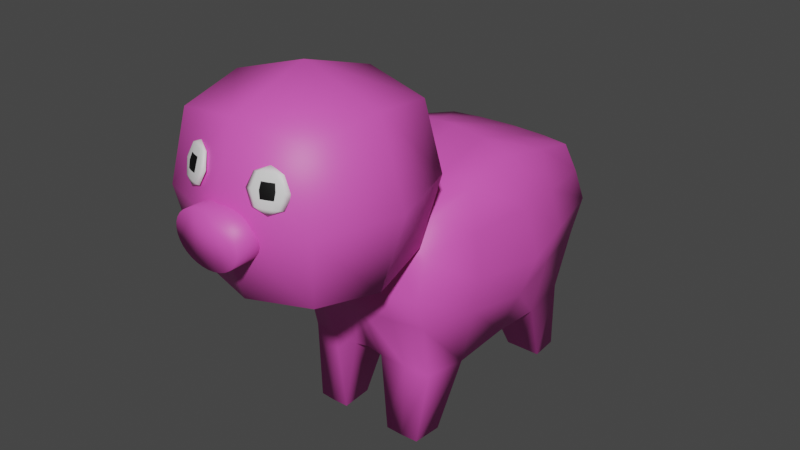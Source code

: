 # Source: Pig.blend  (saved by Blender 2.80.75; exported with 4.5.12 LTS)
import bpy
from mathutils import Matrix  # noqa: F401  (used for matrix-valued properties, if any)

bpy.ops.wm.read_factory_settings(use_empty=True)
scene = bpy.context.scene
scene.name = 'Scene'

# ---- collections
col_collection = bpy.data.collections.new('Collection'); scene.collection.children.link(col_collection)

# ---- materials (node trees are filled in below, after node groups)
mat_material_001 = bpy.data.materials.new('Material.001')
mat_material_001.use_transparent_shadow = False
mat_material_002 = bpy.data.materials.new('Material.002')
mat_material_002.use_transparent_shadow = False
mat_material_003 = bpy.data.materials.new('Material.003')
mat_material_003.use_transparent_shadow = False

# ---- material node trees
mat_material_001.use_nodes = True; mat_material_001.node_tree.nodes.clear()
_N = mat_material_001.node_tree.nodes; _L = mat_material_001.node_tree.links
n0 = _N.new('ShaderNodeOutputMaterial'); n0.name = 'Material Output'; n0.location = (300, 300)
n1 = _N.new('ShaderNodeBsdfPrincipled'); n1.name = 'Principled BSDF'; n1.location = (10, 300)
n1.distribution = 'GGX'
n1.subsurface_method = 'BURLEY'
n1.inputs[0].default_value = (0.8, 0.09584, 0.5209, 1.0)
n1.inputs[3].default_value = 1.45
n1.inputs[27].default_value = (0.0, 0.0, 0.0, 1.0)
n1.inputs[28].default_value = 1.0
_L.new(n1.outputs[0], n0.inputs[0])
n0.is_active_output = True
mat_material_002.use_nodes = True; mat_material_002.node_tree.nodes.clear()
_N = mat_material_002.node_tree.nodes; _L = mat_material_002.node_tree.links
n0 = _N.new('ShaderNodeOutputMaterial'); n0.name = 'Material Output'; n0.location = (300, 300)
n1 = _N.new('ShaderNodeBsdfPrincipled'); n1.name = 'Principled BSDF'; n1.location = (10, 300)
n1.distribution = 'GGX'
n1.subsurface_method = 'BURLEY'
n1.inputs[3].default_value = 1.45
n1.inputs[27].default_value = (0.0, 0.0, 0.0, 1.0)
n1.inputs[28].default_value = 1.0
_L.new(n1.outputs[0], n0.inputs[0])
n0.is_active_output = True
mat_material_003.use_nodes = True; mat_material_003.node_tree.nodes.clear()
_N = mat_material_003.node_tree.nodes; _L = mat_material_003.node_tree.links
n0 = _N.new('ShaderNodeOutputMaterial'); n0.name = 'Material Output'; n0.location = (300, 300)
n1 = _N.new('ShaderNodeBsdfPrincipled'); n1.name = 'Principled BSDF'; n1.location = (10, 300)
n1.distribution = 'GGX'
n1.subsurface_method = 'BURLEY'
n1.inputs[0].default_value = (0.0, 0.0, 0.0, 1.0)
n1.inputs[3].default_value = 1.45
n1.inputs[27].default_value = (0.0, 0.0, 0.0, 1.0)
n1.inputs[28].default_value = 1.0
_L.new(n1.outputs[0], n0.inputs[0])
n0.is_active_output = True

# ---- world
world_world = bpy.data.worlds.new('World'); scene.world = world_world
world_world.use_nodes = True; world_world.node_tree.nodes.clear()
_N = world_world.node_tree.nodes; _L = world_world.node_tree.links
n0 = _N.new('ShaderNodeOutputWorld'); n0.name = 'World Output'; n0.location = (300, 300)
n1 = _N.new('ShaderNodeBackground'); n1.name = 'Background'; n1.location = (10, 300)
n1.inputs[0].default_value = (0.05088, 0.05088, 0.05088, 1.0)
_L.new(n1.outputs[0], n0.inputs[0])
n0.is_active_output = True
world_world.color = (0.05088, 0.05088, 0.05088)
world_world.use_sun_shadow = False
world_world.sun_shadow_jitter_overblur = 0.0

# ---- meshes
me_cube_001 = bpy.data.meshes.new('Cube.001')
me_cube_001.from_pydata([(0.8612, -0.8612, -0.8612), (0.8612, -0.8612, 0.8612), (0.8612, 0.8019, -0.8612), (0.8612, 0.8612, 0.8612), (1.001, -0.006427, -1.001), (1.001, 0.0, 1.001), (0.0, 0.7837, -1.001), (0.0, 1.001, 1.001), (0.0, -1.001, -1.001), (0.0, -1.001, 1.001), (0.0, 0.0, 1.317), (0.0, -0.1366, -1.317), (1.001, 1.001, 0.0), (1.001, -1.001, 0.0), (1.317, 0.0, 0.0), (0.0, -1.317, 0.0), (0.0, 1.324, 0.04196), (0.485, -0.9719, 0.5561), (0.4973, -1.005, 0.3846), (0.5193, -1.064, 0.2213), (0.6039, -0.9378, 0.5589), (0.6654, -0.9565, 0.3887), (0.6382, -1.029, 0.2242), (0.66, -0.942, 0.5659), (0.7448, -0.9625, 0.3985), (0.6943, -1.034, 0.2311), (0.6205, -0.9821, 0.5728), (0.6889, -1.019, 0.4083), (0.6548, -1.074, 0.2381), (0.5382, -1.114, 0.1618), (0.5084, -1.035, 0.5756), (0.5305, -1.093, 0.4123), (0.5428, -1.126, 0.2409), (0.4896, -0.9842, 0.6352), (0.3895, -1.069, 0.5728), (0.3623, -1.142, 0.4083), (0.4239, -1.16, 0.2381), (0.3334, -1.064, 0.5659), (0.283, -1.136, 0.3985), (0.3678, -1.156, 0.2311), (0.3729, -1.024, 0.5589), (0.3389, -1.079, 0.3887), (0.4073, -1.116, 0.2242), (0.0, -1.097, 0.1842), (0.0, -1.437, 0.1848), (0.08547, -1.097, 0.1778), (0.08547, -1.437, 0.1784), (0.1677, -1.097, 0.159), (0.1677, -1.437, 0.1596), (0.2434, -1.097, 0.1285), (0.2434, -1.437, 0.1291), (0.3098, -1.097, 0.0875), (0.3098, -1.437, 0.0881), (0.3643, -1.097, 0.03749), (0.3643, -1.437, 0.03809), (0.4048, -1.097, -0.01957), (0.4048, -1.437, -0.01897), (0.4297, -1.097, -0.08148), (0.4297, -1.437, -0.08088), (0.4381, -1.097, -0.1459), (0.4381, -1.437, -0.1453), (0.4297, -1.098, -0.2102), (0.4297, -1.437, -0.2097), (0.4048, -1.098, -0.2722), (0.4048, -1.437, -0.2716), (0.3643, -1.098, -0.3292), (0.3643, -1.438, -0.3286), (0.3098, -1.098, -0.3792), (0.3098, -1.438, -0.3786), (0.2434, -1.098, -0.4203), (0.2434, -1.438, -0.4197), (0.1677, -1.098, -0.4508), (0.1677, -1.438, -0.4502), (0.08547, -1.098, -0.4695), (0.08547, -1.438, -0.469), (0.0, -1.098, -0.4759), (0.0, -1.438, -0.4753), (0.8909, 0.9525, -2.612), (0.8806, 1.015, -0.5672), (0.8783, 3.687, -2.617), (0.8806, 3.694, -0.5672), (0.0, 3.799, -2.538), (0.0, 3.813, -0.5778), (0.0, 0.9132, -2.559), (0.0, 0.9501, -0.577), (0.9557, 2.308, -2.621), (0.9583, 2.361, -0.259), (0.0, 2.391, -0.09372), (0.0, 2.312, -2.587), (0.9546, 4.104, -1.448), (0.9546, 0.6518, -1.448), (0.0, 0.4648, -1.448), (0.0, 4.435, -1.448), (1.399, 2.35, -1.448), (0.5061, 3.766, -0.5692), (0.9188, 3.931, -1.889), (0.9212, 3.066, -2.713), (0.9223, 1.676, -0.4093), (0.9178, 0.8122, -1.894), (0.5611, 0.9175, -2.609), (0.5293, 3.754, -2.612), (0.5061, 0.9735, -0.5692), (0.0, 1.698, -0.3162), (0.0, 1.563, -2.63), (0.0, 0.6708, -1.888), (0.0, 4.184, -1.884), (0.9336, 1.539, -2.687), (0.9223, 3.034, -0.4093), (0.0, 3.05, -0.3172), (0.0, 3.061, -2.627), (0.5153, 2.378, -0.1468), (0.5501, 2.307, -2.626), (1.195, 2.35, -2.032), (0.9188, 3.931, -1.006), (0.9188, 0.8118, -1.006), (0.0, 0.6694, -1.011), (0.0, 4.184, -1.011), (1.194, 2.351, -0.8542), (1.178, 3.204, -1.448), (0.5437, 0.5365, -1.448), (1.178, 1.497, -1.448), (0.5437, 4.301, -1.448), (0.5245, 4.087, -1.888), (1.057, 1.575, -1.965), (0.5248, 0.7209, -1.893), (1.057, 3.125, -1.964), (1.057, 3.125, -0.931), (0.544, 3.067, -2.711), (0.5085, 3.045, -0.3445), (0.5245, 0.7201, -1.007), (0.5085, 1.685, -0.3445), (0.5778, 1.539, -2.683), (1.057, 1.575, -0.9309), (0.5245, 4.087, -1.007), (0.0, 0.7717, -0.5151), (0.4996, 0.7935, -0.5064), (0.0, 0.4965, -0.9487), (0.5181, 0.5445, -0.9441), (0.1476, 3.79, -2.582), (0.09914, 0.9547, -0.5755), (0.1344, 2.309, -2.599), (0.1065, 0.4788, -1.448), (0.09914, 3.804, -0.5761), (0.2, 0.9067, -2.592), (0.101, 2.388, -0.1041), (0.1065, 4.409, -1.448), (0.1028, 4.165, -1.885), (0.1041, 0.6808, -1.889), (0.1502, 3.064, -2.673), (0.09962, 3.049, -0.3225), (0.1028, 0.6793, -1.01), (0.09962, 1.696, -0.3217), (0.2053, 1.549, -2.661), (0.1028, 4.165, -1.01), (0.09787, 0.776, -0.5134), (0.1015, 0.5059, -0.9478), (0.8678, 3.369, -3.561), (0.8412, 3.754, -3.561), (0.6242, 3.796, -3.561), (0.6333, 3.369, -3.561), (0.3884, 3.818, -3.561), (0.3902, 3.368, -3.561), (0.5667, 0.856, -3.576), (0.7771, 0.876, -3.584), (0.339, 0.8482, -3.564), (0.8096, 1.251, -3.579), (0.5831, 1.254, -3.568), (0.3492, 1.258, -3.552), (0.4633, -1.09, 0.2228), (0.4181, -1.042, 0.3867), (0.4289, -0.9981, 0.5575), (0.5788, -1.047, 0.2228), (0.5813, -0.9806, 0.3867), (0.5444, -0.9548, 0.5575), (0.4911, -0.9883, 0.4704), (0.6346, -0.9472, 0.4738), (0.7024, -0.9523, 0.4822), (0.6547, -1.001, 0.4905), (0.5195, -1.064, 0.494), (0.3759, -1.105, 0.4905), (0.3082, -1.1, 0.4822), (0.3559, -1.052, 0.4738), (0.4235, -1.02, 0.4721), (0.5629, -0.9677, 0.4721), (0.5083, -1.034, 0.303), (0.6518, -0.993, 0.3065), (0.7196, -0.9981, 0.3148), (0.6719, -1.047, 0.3232), (0.5367, -1.11, 0.3266), (0.3931, -1.151, 0.3232), (0.3254, -1.146, 0.3148), (0.3731, -1.097, 0.3065), (0.4407, -1.066, 0.3047), (0.5801, -1.014, 0.3047), (0.4834, -1.143, 0.2395), (0.4464, -1.117, 0.4103), (0.449, -1.052, 0.5742), (0.4477, -1.085, 0.4923), (0.4649, -1.13, 0.3249), (0.5988, -1.1, 0.2395), (0.6097, -1.056, 0.4103), (0.5645, -1.008, 0.5742), (0.5871, -1.032, 0.4923), (0.6043, -1.078, 0.3249)], [], [(16, 7, 3, 12), (14, 5, 1, 13), (11, 4, 0, 8), (6, 2, 4, 11), (12, 3, 5, 14), (3, 7, 10, 5), (5, 10, 9, 1), (13, 1, 9, 15), (0, 13, 15, 8), (2, 12, 14, 4), (4, 14, 13, 0), (6, 16, 12, 2), (193, 172, 21, 185), (17, 33, 20, 173), (29, 19, 171, 22), (183, 173, 20, 175), (185, 21, 24, 186), (20, 33, 23), (29, 22, 25), (175, 20, 23, 176), (186, 24, 27, 187), (23, 33, 26), (29, 25, 28), (176, 23, 26, 177), (203, 200, 31, 188), (26, 33, 30, 201), (29, 28, 199, 32), (202, 201, 30, 178), (198, 195, 35, 189), (30, 33, 34, 196), (29, 32, 194, 36), (197, 196, 34, 179), (189, 35, 38, 190), (34, 33, 37), (29, 36, 39), (179, 34, 37, 180), (180, 37, 40, 181), (190, 38, 41, 191), (37, 33, 40), (29, 39, 42), (29, 42, 168, 19), (182, 170, 17, 174), (192, 169, 18, 184), (40, 33, 17, 170), (43, 44, 46, 45), (45, 46, 48, 47), (47, 48, 50, 49), (49, 50, 52, 51), (51, 52, 54, 53), (53, 54, 56, 55), (55, 56, 58, 57), (57, 58, 60, 59), (59, 60, 62, 61), (61, 62, 64, 63), (63, 64, 66, 65), (65, 66, 68, 67), (67, 68, 70, 69), (69, 70, 72, 71), (71, 72, 74, 73), (73, 74, 76, 75), (46, 44, 76, 74, 72, 70, 68, 66, 64, 62, 60, 58, 56, 54, 52, 50, 48), (133, 94, 80, 113), (132, 97, 78, 114), (152, 131, 166, 167), (151, 102, 84, 139), (129, 101, 135, 137), (149, 108, 87, 144), (127, 96, 85, 111), (126, 107, 86, 117), (125, 118, 93, 112), (147, 141, 91, 104), (123, 120, 90, 98), (122, 121, 89, 95), (100, 122, 95, 79), (138, 146, 122, 100), (146, 145, 121, 122), (106, 123, 98, 77), (85, 112, 123, 106), (112, 93, 120, 123), (143, 147, 104, 83), (77, 98, 124, 99), (98, 90, 119, 124), (96, 125, 112, 85), (79, 95, 125, 96), (95, 89, 118, 125), (118, 126, 117, 93), (89, 113, 126, 118), (113, 80, 107, 126), (148, 127, 111, 140), (127, 148, 161, 159), (79, 96, 156, 157), (107, 128, 110, 86), (80, 94, 128, 107), (142, 82, 108, 149), (141, 150, 115, 91), (90, 114, 129, 119), (114, 78, 101, 129), (97, 130, 101, 78), (86, 110, 130, 97), (144, 87, 102, 151), (131, 106, 165, 166), (140, 111, 131, 152), (111, 85, 106, 131), (120, 132, 114, 90), (93, 117, 132, 120), (117, 86, 97, 132), (121, 133, 113, 89), (145, 153, 133, 121), (153, 142, 94, 133), (155, 154, 134, 136), (139, 84, 134, 154), (150, 129, 137, 155), (115, 150, 155, 136), (101, 139, 154, 135), (137, 135, 154, 155), (116, 82, 142, 153), (92, 116, 153, 145), (88, 140, 152, 103), (103, 152, 143, 83), (110, 144, 151, 130), (119, 129, 150, 141), (94, 142, 149, 128), (81, 138, 148, 109), (109, 148, 140, 88), (99, 124, 147, 143), (105, 92, 145, 146), (81, 105, 146, 138), (124, 119, 141, 147), (128, 149, 144, 110), (130, 151, 139, 101), (160, 158, 159, 161), (158, 157, 156, 159), (148, 138, 160, 161), (100, 79, 157, 158), (96, 127, 159, 156), (138, 100, 158, 160), (166, 165, 163, 162), (167, 166, 162, 164), (99, 143, 164, 162), (106, 77, 163, 165), (77, 99, 162, 163), (143, 152, 167, 164), (191, 41, 169, 192), (181, 40, 170, 182), (174, 17, 173, 183), (184, 18, 172, 193), (18, 174, 183, 172), (41, 181, 182, 169), (169, 182, 174, 18), (38, 180, 181, 41), (35, 179, 180, 38), (195, 197, 179, 35), (200, 202, 178, 31), (24, 176, 177, 27), (21, 175, 176, 24), (172, 183, 175, 21), (19, 184, 193, 171), (42, 191, 192, 168), (168, 192, 184, 19), (39, 190, 191, 42), (36, 189, 190, 39), (194, 198, 189, 36), (199, 203, 188, 32), (25, 186, 187, 28), (22, 185, 186, 25), (171, 193, 185, 22), (32, 188, 198, 194), (31, 178, 197, 195), (178, 30, 196, 197), (188, 31, 195, 198), (28, 187, 203, 199), (27, 177, 202, 200), (177, 26, 201, 202), (187, 27, 200, 203)])
me_cube_001.polygons.foreach_set('use_smooth', [True] * 174)
me_cube_001.polygons.foreach_set('material_index', [0, 0, 0, 0, 0, 0, 0, 0, 0, 0, 0, 0, 1, 1, 1, 1, 1, 1, 1, 1, 1, 1, 1, 1, 2, 1, 1, 1, 1, 1, 1, 1, 1, 1, 1, 1, 1, 1, 1, 1, 1, 1, 1, 1, 0, 0, 0, 0, 0, 0, 0, 0, 0, 0, 0, 0, 0, 0, 0, 0, 0, 0, 0, 0, 0, 0, 0, 0, 0, 0, 0, 0, 0, 0, 0, 0, 0, 0, 0, 0, 0, 0, 0, 0, 0, 0, 0, 0, 0, 0, 0, 0, 0, 0, 0, 0, 0, 0, 0, 0, 0, 0, 0, 0, 0, 0, 0, 0, 0, 0, 0, 0, 0, 0, 0, 0, 0, 0, 0, 0, 0, 0, 0, 0, 0, 0, 0, 0, 0, 0, 0, 0, 0, 0, 0, 0, 0, 0, 0, 0, 0, 0, 1, 1, 1, 1, 1, 1, 1, 1, 1, 1, 2, 1, 1, 1, 1, 1, 1, 1, 1, 1, 1, 1, 1, 1, 1, 2, 1, 2, 1, 1, 1, 1])
_uv = me_cube_001.uv_layers.new(name='UVMap')
_uv.uv.foreach_set('vector', [0.5, 0.375, 0.625, 0.375, 0.625, 0.5, 0.5, 0.5, 0.5, 0.625, 0.625, 0.625, 0.625, 0.75, 0.5, 0.75, 0.25, 0.625, 0.375, 0.625, 0.375, 0.75, 0.25, 0.75, 0.25, 0.5, 0.375, 0.5, 0.375, 0.625, 0.25, 0.625, 0.5, 0.5, 0.625, 0.5, 0.625, 0.625, 0.5, 0.625, 0.625, 0.5, 0.75, 0.5, 0.75, 0.625, 0.625, 0.625, 0.625, 0.625, 0.75, 0.625, 0.75, 0.75, 0.625, 0.75, 0.5, 0.75, 0.625, 0.75, 0.625, 0.875, 0.5, 0.875, 0.375, 0.75, 0.5, 0.75, 0.5, 0.875, 0.375, 0.875, 0.375, 0.5, 0.5, 0.5, 0.5, 0.625, 0.375, 0.625, 0.375, 0.625, 0.5, 0.625, 0.5, 0.75, 0.375, 0.75, 0.375, 0.375, 0.5, 0.375, 0.5, 0.5, 0.375, 0.5, 0.6875, 0.375, 0.6875, 0.5, 0.625, 0.5, 0.625, 0.375, 0.75, 0.75, 0.6875, 1.0, 0.625, 0.75, 0.6875, 0.75, 0.6875, 0.0, 0.75, 0.25, 0.6875, 0.25, 0.625, 0.25, 0.6875, 0.625, 0.6875, 0.75, 0.625, 0.75, 0.625, 0.625, 0.625, 0.375, 0.625, 0.5, 0.5, 0.5, 0.5, 0.375, 0.625, 0.75, 0.5625, 1.0, 0.5, 0.75, 0.5625, 0.0, 0.625, 0.25, 0.5, 0.25, 0.625, 0.625, 0.625, 0.75, 0.5, 0.75, 0.5, 0.625, 0.5, 0.375, 0.5, 0.5, 0.375, 0.5, 0.375, 0.375, 0.5, 0.75, 0.4375, 1.0, 0.375, 0.75, 0.4375, 0.0, 0.5, 0.25, 0.375, 0.25, 0.5, 0.625, 0.5, 0.75, 0.375, 0.75, 0.375, 0.625, 0.3125, 0.375, 0.3125, 0.5, 0.25, 0.5, 0.25, 0.375, 0.375, 0.75, 0.3125, 1.0, 0.25, 0.75, 0.3125, 0.75, 0.3125, 0.0, 0.375, 0.25, 0.3125, 0.25, 0.25, 0.25, 0.3125, 0.625, 0.3125, 0.75, 0.25, 0.75, 0.25, 0.625, 0.1875, 0.375, 0.1875, 0.5, 0.125, 0.5, 0.125, 0.375, 0.25, 0.75, 0.1875, 1.0, 0.125, 0.75, 0.1875, 0.75, 0.1875, 0.0, 0.25, 0.25, 0.1875, 0.25, 0.125, 0.25, 0.1875, 0.625, 0.1875, 0.75, 0.125, 0.75, 0.125, 0.625, 0.125, 0.375, 0.125, 0.5, 0.0, 0.5, 0.0, 0.375, 0.125, 0.75, 0.0625, 1.0, 0.0, 0.75, 0.0625, 0.0, 0.125, 0.25, 0.0, 0.25, 0.125, 0.625, 0.125, 0.75, 0.0, 0.75, 0.0, 0.625, 1.0, 0.625, 1.0, 0.75, 0.875, 0.75, 0.875, 0.625, 1.0, 0.375, 1.0, 0.5, 0.875, 0.5, 0.875, 0.375, 1.0, 0.75, 0.9375, 1.0, 0.875, 0.75, 0.9375, 0.0, 1.0, 0.25, 0.875, 0.25, 0.8125, 0.0, 0.875, 0.25, 0.8125, 0.25, 0.75, 0.25, 0.8125, 0.625, 0.8125, 0.75, 0.75, 0.75, 0.75, 0.625, 0.8125, 0.375, 0.8125, 0.5, 0.75, 0.5, 0.75, 0.375, 0.875, 0.75, 0.8125, 1.0, 0.75, 0.75, 0.8125, 0.75, 1.0, 0.5, 1.0, 1.0, 0.9688, 1.0, 0.9688, 0.5, 0.9688, 0.5, 0.9688, 1.0, 0.9375, 1.0, 0.9375, 0.5, 0.9375, 0.5, 0.9375, 1.0, 0.9062, 1.0, 0.9062, 0.5, 0.9062, 0.5, 0.9062, 1.0, 0.875, 1.0, 0.875, 0.5, 0.875, 0.5, 0.875, 1.0, 0.8438, 1.0, 0.8438, 0.5, 0.8438, 0.5, 0.8438, 1.0, 0.8125, 1.0, 0.8125, 0.5, 0.8125, 0.5, 0.8125, 1.0, 0.7812, 1.0, 0.7812, 0.5, 0.7812, 0.5, 0.7812, 1.0, 0.75, 1.0, 0.75, 0.5, 0.75, 0.5, 0.75, 1.0, 0.7188, 1.0, 0.7188, 0.5, 0.7188, 0.5, 0.7188, 1.0, 0.6875, 1.0, 0.6875, 0.5, 0.6875, 0.5, 0.6875, 1.0, 0.6562, 1.0, 0.6562, 0.5, 0.6562, 0.5, 0.6562, 1.0, 0.625, 1.0, 0.625, 0.5, 0.625, 0.5, 0.625, 1.0, 0.5938, 1.0, 0.5938, 0.5, 0.5938, 0.5, 0.5938, 1.0, 0.5625, 1.0, 0.5625, 0.5, 0.5625, 0.5, 0.5625, 1.0, 0.5312, 1.0, 0.5312, 0.5, 0.5312, 0.5, 0.5312, 1.0, 0.5, 1.0, 0.5, 0.5, 0.9688, 1.0, 1.0, 1.0, 0.5, 1.0, 0.5312, 1.0, 0.5625, 1.0, 0.5938, 1.0, 0.625, 1.0, 0.6562, 1.0, 0.6875, 1.0, 0.7188, 1.0, 0.75, 1.0, 0.7812, 1.0, 0.8125, 1.0, 0.8438, 1.0, 0.875, 1.0, 0.9062, 1.0, 0.9375, 1.0, 0.5625, 0.4375, 0.625, 0.4375, 0.625, 0.5, 0.5625, 0.5, 0.5625, 0.6875, 0.625, 0.6875, 0.625, 0.75, 0.5625, 0.75, 0.2622, 0.6875, 0.3125, 0.6875, 0.3125, 0.6875, 0.2622, 0.6875, 0.7378, 0.6875, 0.75, 0.6875, 0.75, 0.75, 0.7378, 0.75, 0.5625, 0.8125, 0.625, 0.8125, 0.625, 0.8125, 0.5625, 0.8125, 0.7378, 0.5625, 0.75, 0.5625, 0.75, 0.625, 0.7378, 0.625, 0.3125, 0.5625, 0.375, 0.5625, 0.375, 0.625, 0.3125, 0.625, 0.5625, 0.5625, 0.625, 0.5625, 0.625, 0.625, 0.5625, 0.625, 0.4375, 0.5625, 0.5, 0.5625, 0.5, 0.625, 0.4375, 0.625, 0.4375, 0.8628, 0.5, 0.8628, 0.5, 0.875, 0.4375, 0.875, 0.4375, 0.6875, 0.5, 0.6875, 0.5, 0.75, 0.4375, 0.75, 0.4375, 0.4375, 0.5, 0.4375, 0.5, 0.5, 0.4375, 0.5, 0.375, 0.4375, 0.4375, 0.4375, 0.4375, 0.5, 0.375, 0.5, 0.375, 0.3872, 0.4375, 0.3872, 0.4375, 0.4375, 0.375, 0.4375, 0.4375, 0.3872, 0.5, 0.3872, 0.5, 0.4375, 0.4375, 0.4375, 0.375, 0.6875, 0.4375, 0.6875, 0.4375, 0.75, 0.375, 0.75, 0.375, 0.625, 0.4375, 0.625, 0.4375, 0.6875, 0.375, 0.6875, 0.4375, 0.625, 0.5, 0.625, 0.5, 0.6875, 0.4375, 0.6875, 0.375, 0.8628, 0.4375, 0.8628, 0.4375, 0.875, 0.375, 0.875, 0.375, 0.75, 0.4375, 0.75, 0.4375, 0.8125, 0.375, 0.8125, 0.4375, 0.75, 0.5, 0.75, 0.5, 0.8125, 0.4375, 0.8125, 0.375, 0.5625, 0.4375, 0.5625, 0.4375, 0.625, 0.375, 0.625, 0.375, 0.5, 0.4375, 0.5, 0.4375, 0.5625, 0.375, 0.5625, 0.4375, 0.5, 0.5, 0.5, 0.5, 0.5625, 0.4375, 0.5625, 0.5, 0.5625, 0.5625, 0.5625, 0.5625, 0.625, 0.5, 0.625, 0.5, 0.5, 0.5625, 0.5, 0.5625, 0.5625, 0.5, 0.5625, 0.5625, 0.5, 0.625, 0.5, 0.625, 0.5625, 0.5625, 0.5625, 0.2622, 0.5625, 0.3125, 0.5625, 0.3125, 0.625, 0.2622, 0.625, 0.3125, 0.5625, 0.2622, 0.5625, 0.2622, 0.5625, 0.3125, 0.5625, 0.375, 0.5, 0.375, 0.5625, 0.375, 0.5625, 0.375, 0.5, 0.625, 0.5625, 0.6875, 0.5625, 0.6875, 0.625, 0.625, 0.625, 0.625, 0.5, 0.6875, 0.5, 0.6875, 0.5625, 0.625, 0.5625, 0.7378, 0.5, 0.75, 0.5, 0.75, 0.5625, 0.7378, 0.5625, 0.5, 0.8628, 0.5625, 0.8628, 0.5625, 0.875, 0.5, 0.875, 0.5, 0.75, 0.5625, 0.75, 0.5625, 0.8125, 0.5, 0.8125, 0.5625, 0.75, 0.625, 0.75, 0.625, 0.8125, 0.5625, 0.8125, 0.625, 0.6875, 0.6875, 0.6875, 0.6875, 0.75, 0.625, 0.75, 0.625, 0.625, 0.6875, 0.625, 0.6875, 0.6875, 0.625, 0.6875, 0.7378, 0.625, 0.75, 0.625, 0.75, 0.6875, 0.7378, 0.6875, 0.3125, 0.6875, 0.375, 0.6875, 0.375, 0.6875, 0.3125, 0.6875, 0.2622, 0.625, 0.3125, 0.625, 0.3125, 0.6875, 0.2622, 0.6875, 0.3125, 0.625, 0.375, 0.625, 0.375, 0.6875, 0.3125, 0.6875, 0.5, 0.6875, 0.5625, 0.6875, 0.5625, 0.75, 0.5, 0.75, 0.5, 0.625, 0.5625, 0.625, 0.5625, 0.6875, 0.5, 0.6875, 0.5625, 0.625, 0.625, 0.625, 0.625, 0.6875, 0.5625, 0.6875, 0.5, 0.4375, 0.5625, 0.4375, 0.5625, 0.5, 0.5, 0.5, 0.5, 0.3872, 0.5625, 0.3872, 0.5625, 0.4375, 0.5, 0.4375, 0.5625, 0.3872, 0.625, 0.3872, 0.625, 0.4375, 0.5625, 0.4375, 0.5625, 0.8628, 0.625, 0.8628, 0.625, 0.875, 0.5625, 0.875, 0.7378, 0.75, 0.75, 0.75, 0.75, 0.75, 0.7378, 0.75, 0.5625, 0.8628, 0.5625, 0.8125, 0.5625, 0.8125, 0.5625, 0.8628, 0.5625, 0.875, 0.5625, 0.8628, 0.5625, 0.8628, 0.5625, 0.875, 0.6875, 0.75, 0.7378, 0.75, 0.7378, 0.75, 0.6875, 0.75, 0.5625, 0.8125, 0.625, 0.8125, 0.625, 0.8628, 0.5625, 0.8628, 0.5625, 0.375, 0.625, 0.375, 0.625, 0.3872, 0.5625, 0.3872, 0.5, 0.375, 0.5625, 0.375, 0.5625, 0.3872, 0.5, 0.3872, 0.25, 0.625, 0.2622, 0.625, 0.2622, 0.6875, 0.25, 0.6875, 0.25, 0.6875, 0.2622, 0.6875, 0.2622, 0.75, 0.25, 0.75, 0.6875, 0.625, 0.7378, 0.625, 0.7378, 0.6875, 0.6875, 0.6875, 0.5, 0.8125, 0.5625, 0.8125, 0.5625, 0.8628, 0.5, 0.8628, 0.6875, 0.5, 0.7378, 0.5, 0.7378, 0.5625, 0.6875, 0.5625, 0.25, 0.5, 0.2622, 0.5, 0.2622, 0.5625, 0.25, 0.5625, 0.25, 0.5625, 0.2622, 0.5625, 0.2622, 0.625, 0.25, 0.625, 0.375, 0.8125, 0.4375, 0.8125, 0.4375, 0.8628, 0.375, 0.8628, 0.4375, 0.375, 0.5, 0.375, 0.5, 0.3872, 0.4375, 0.3872, 0.375, 0.375, 0.4375, 0.375, 0.4375, 0.3872, 0.375, 0.3872, 0.4375, 0.8125, 0.5, 0.8125, 0.5, 0.8628, 0.4375, 0.8628, 0.6875, 0.5625, 0.7378, 0.5625, 0.7378, 0.625, 0.6875, 0.625, 0.6875, 0.6875, 0.7378, 0.6875, 0.7378, 0.75, 0.6875, 0.75, 0.2622, 0.5, 0.3125, 0.5, 0.3125, 0.5625, 0.2622, 0.5625, 0.3125, 0.5, 0.375, 0.5, 0.375, 0.5625, 0.3125, 0.5625, 0.2622, 0.5625, 0.2622, 0.5, 0.2622, 0.5, 0.2622, 0.5625, 0.375, 0.4375, 0.375, 0.5, 0.375, 0.5, 0.375, 0.4375, 0.375, 0.5625, 0.3125, 0.5625, 0.3125, 0.5625, 0.375, 0.5625, 0.375, 0.3872, 0.375, 0.4375, 0.375, 0.4375, 0.375, 0.3872, 0.3125, 0.6875, 0.375, 0.6875, 0.375, 0.75, 0.3125, 0.75, 0.2622, 0.6875, 0.3125, 0.6875, 0.3125, 0.75, 0.2622, 0.75, 0.375, 0.8125, 0.375, 0.8628, 0.375, 0.8628, 0.375, 0.8125, 0.375, 0.6875, 0.375, 0.75, 0.375, 0.75, 0.375, 0.6875, 0.375, 0.75, 0.375, 0.8125, 0.375, 0.8125, 0.375, 0.75, 0.2622, 0.75, 0.2622, 0.6875, 0.2622, 0.6875, 0.2622, 0.75, 0.875, 0.375, 0.875, 0.5, 0.8125, 0.5, 0.8125, 0.375, 0.875, 0.625, 0.875, 0.75, 0.8125, 0.75, 0.8125, 0.625, 0.75, 0.625, 0.75, 0.75, 0.6875, 0.75, 0.6875, 0.625, 0.75, 0.375, 0.75, 0.5, 0.6875, 0.5, 0.6875, 0.375, 0.75, 0.5, 0.75, 0.625, 0.6875, 0.625, 0.6875, 0.5, 0.875, 0.5, 0.875, 0.625, 0.8125, 0.625, 0.8125, 0.5, 0.8125, 0.5, 0.8125, 0.625, 0.75, 0.625, 0.75, 0.5, 1.0, 0.5, 1.0, 0.625, 0.875, 0.625, 0.875, 0.5, 0.125, 0.5, 0.125, 0.625, 0.0, 0.625, 0.0, 0.5, 0.1875, 0.5, 0.1875, 0.625, 0.125, 0.625, 0.125, 0.5, 0.3125, 0.5, 0.3125, 0.625, 0.25, 0.625, 0.25, 0.5, 0.5, 0.5, 0.5, 0.625, 0.375, 0.625, 0.375, 0.5, 0.625, 0.5, 0.625, 0.625, 0.5, 0.625, 0.5, 0.5, 0.6875, 0.5, 0.6875, 0.625, 0.625, 0.625, 0.625, 0.5, 0.75, 0.25, 0.75, 0.375, 0.6875, 0.375, 0.6875, 0.25, 0.875, 0.25, 0.875, 0.375, 0.8125, 0.375, 0.8125, 0.25, 0.8125, 0.25, 0.8125, 0.375, 0.75, 0.375, 0.75, 0.25, 1.0, 0.25, 1.0, 0.375, 0.875, 0.375, 0.875, 0.25, 0.125, 0.25, 0.125, 0.375, 0.0, 0.375, 0.0, 0.25, 0.1875, 0.25, 0.1875, 0.375, 0.125, 0.375, 0.125, 0.25, 0.3125, 0.25, 0.3125, 0.375, 0.25, 0.375, 0.25, 0.25, 0.5, 0.25, 0.5, 0.375, 0.375, 0.375, 0.375, 0.25, 0.625, 0.25, 0.625, 0.375, 0.5, 0.375, 0.5, 0.25, 0.6875, 0.25, 0.6875, 0.375, 0.625, 0.375, 0.625, 0.25, 0.25, 0.25, 0.25, 0.375, 0.1875, 0.375, 0.1875, 0.25, 0.25, 0.5, 0.25, 0.625, 0.1875, 0.625, 0.1875, 0.5, 0.25, 0.625, 0.25, 0.75, 0.1875, 0.75, 0.1875, 0.625, 0.25, 0.375, 0.25, 0.5, 0.1875, 0.5, 0.1875, 0.375, 0.375, 0.25, 0.375, 0.375, 0.3125, 0.375, 0.3125, 0.25, 0.375, 0.5, 0.375, 0.625, 0.3125, 0.625, 0.3125, 0.5, 0.375, 0.625, 0.375, 0.75, 0.3125, 0.75, 0.3125, 0.625, 0.375, 0.375, 0.375, 0.5, 0.3125, 0.5, 0.3125, 0.375])
me_cube_001.materials.append(mat_material_001)
me_cube_001.materials.append(mat_material_002)
me_cube_001.materials.append(mat_material_003)
me_cube_001.use_remesh_preserve_volume = False
me_cube_001.use_remesh_preserve_attributes = False
me_cube_001.use_mirror_vertex_groups = False
me_cube_001.update()
arm_metarig = bpy.data.armatures.new('metarig')  # bones are not reproduced

# ---- objects
ob_cube = bpy.data.objects.new('Cube', me_cube_001)
ob_metarig = bpy.data.objects.new('metarig', arm_metarig)

# ---- transforms, parenting, visibility, modifiers, constraints
ob_cube.parent = ob_metarig
ob_cube.matrix_parent_inverse = Matrix(((0.1293, -0.0, 0.0, 2.864e-17), (-0.0, 0.1293, -0.0, 0.04104), (-0.0, -0.0, 0.1293, 0.129), (-0.0, 0.0, -0.0, 1.0)))
ob_cube.location = (7.303e-16, -2.404, 3.289)
ob_cube.lineart.crease_threshold = 0.0
_vg = ob_cube.vertex_groups.new(name='spine')
for _i, _w in zip([79, 80, 81, 82, 86, 87, 89, 92, 93, 94, 95, 100, 105, 107, 108, 110, 112, 113, 116, 117, 118, 121, 122, 125, 126, 128, 133, 138, 142, 144, 145, 146, 149, 153], [0.05979, 0.4826, 0.08001, 0.7528, 0.0643, 0.07598, 0.7604, 0.9651, 0.04687, 0.6591, 0.6317, 0.04902, 0.871, 0.1599, 0.1995, 0.07089, 0.02063, 0.6848, 0.9254, 0.05742, 0.177, 0.8902, 0.7642, 0.1229, 0.1817, 0.19, 0.8396, 0.04603, 0.7449, 0.07482, 0.964, 0.8635, 0.1995, 0.9222]): _vg.add([_i], _w, 'REPLACE')
_vg = ob_cube.vertex_groups.new(name='spine.001')
for _i, _w in zip([78, 79, 80, 82, 85, 86, 87, 88, 89, 90, 93, 94, 95, 96, 97, 98, 101, 102, 103, 106, 107, 108, 109, 110, 111, 112, 113, 114, 116, 117, 118, 120, 121, 122, 123, 125, 126, 127, 128, 130, 131, 132, 133, 140, 142, 144, 148, 149, 151, 152, 153], [0.06276, 0.04177, 0.4467, 0.2104, 0.4556, 0.6433, 0.6422, 0.4233, 0.145, 0.02474, 0.6489, 0.2909, 0.1453, 0.1057, 0.243, 0.04019, 0.0076, 0.214, 0.06757, 0.05903, 0.7114, 0.6901, 0.04969, 0.6428, 0.434, 0.5945, 0.2522, 0.04417, 0.05791, 0.6593, 0.6657, 0.1594, 0.05498, 0.0532, 0.1557, 0.5755, 0.6988, 0.05065, 0.6952, 0.2211, 0.03108, 0.1908, 0.1242, 0.4333, 0.2173, 0.6429, 0.02649, 0.6913, 0.2118, 0.0216, 0.06054]): _vg.add([_i], _w, 'REPLACE')
_vg = ob_cube.vertex_groups.new(name='spine.002')
for _i, _w in zip([77, 78, 85, 86, 87, 90, 91, 93, 97, 98, 101, 102, 104, 106, 107, 108, 110, 112, 114, 117, 118, 119, 120, 123, 124, 125, 126, 128, 129, 130, 132, 135, 137, 141, 144, 147, 149, 151], [0.01614, 0.09972, 0.04414, 0.1437, 0.1581, 0.1272, 0.05662, 0.115, 0.3771, 0.1846, 0.05354, 0.4549, 0.1088, 0.05258, 0.05597, 0.05668, 0.1546, 0.1041, 0.1008, 0.1093, 0.008029, 0.09887, 0.4406, 0.4212, 0.2535, 0.002897, 0.02393, 0.05575, 0.03028, 0.4329, 0.2318, 0.01391, 8.39e-05, 0.05801, 0.1581, 0.1179, 0.05584, 0.457]): _vg.add([_i], _w, 'REPLACE')
_vg = ob_cube.vertex_groups.new(name='spine.003')
for _i, _w in zip([77, 78, 83, 84, 86, 87, 90, 91, 93, 97, 98, 99, 101, 102, 104, 107, 108, 110, 112, 114, 115, 117, 119, 120, 123, 124, 126, 128, 129, 130, 132, 134, 135, 137, 139, 141, 143, 144, 147, 149, 150, 151, 154, 155], [0.05737, 0.508, 0.08543, 0.5263, 0.09433, 0.07437, 0.63, 0.6059, 0.07619, 0.2421, 0.4602, 0.01624, 0.5396, 0.1812, 0.5206, 0.02383, 0.00956, 0.08098, 0.03706, 0.6511, 0.0982, 0.1078, 0.6476, 0.2403, 0.1344, 0.3975, 0.009334, 0.01367, 0.6821, 0.201, 0.4436, 0.6823, 0.6734, 0.6272, 0.5226, 0.6152, 0.02567, 0.07472, 0.5216, 0.009016, 0.2223, 0.1819, 0.6985, 0.07213]): _vg.add([_i], _w, 'REPLACE')
_vg = ob_cube.vertex_groups.new(name='spine.004')
for _i, _w in zip([0, 1, 2, 3, 4, 5, 6, 7, 8, 9, 10, 11, 12, 13, 14, 15, 16, 17, 18, 19, 20, 21, 22, 23, 24, 25, 26, 27, 28, 29, 30, 31, 32, 33, 34, 35, 36, 37, 38, 39, 40, 41, 42, 78, 84, 86, 87, 90, 91, 97, 98, 101, 102, 104, 110, 114, 115, 119, 120, 124, 129, 130, 132, 134, 135, 136, 137, 139, 141, 144, 147, 150, 151, 154, 155, 168, 169, 170, 171, 172, 173, 174, 175, 176, 177, 178, 179, 180, 181, 182, 183, 184, 185, 186, 187, 188, 189, 190, 191, 192, 193, 194, 195, 196, 197, 198, 199, 200, 201, 202, 203], [0.09558, 0.003129, 0.4289, 0.06943, 0.1674, 0.01556, 0.9925, 0.091, 0.1545, 0.005317, 0.0212, 0.4918, 0.1387, 0.02808, 0.06357, 0.04863, 0.2595, 0.1068, 0.1067, 0.1066, 0.1067, 0.1065, 0.1065, 0.1065, 0.1062, 0.1065, 0.1066, 0.1064, 0.1065, 0.1066, 0.1067, 0.1066, 0.1066, 0.1068, 0.1067, 0.1067, 0.1066, 0.1067, 0.1067, 0.1067, 0.1068, 0.1067, 0.1067, 0.3057, 0.4404, 0.02071, 0.03091, 0.08391, 0.2277, 0.09349, 0.03191, 0.3684, 0.119, 0.07186, 0.02815, 0.1485, 0.8834, 0.1277, 0.02571, 0.05345, 0.2348, 0.1107, 0.07167, 0.2991, 0.2704, 0.9992, 0.3219, 0.4424, 0.2187, 0.03087, 0.06954, 0.7394, 0.1186, 0.2817, 0.9214, 0.1066, 0.1067, 0.1068, 0.1066, 0.1066, 0.1068, 0.1068, 0.1066, 0.1064, 0.1065, 0.1066, 0.1067, 0.1067, 0.1068, 0.1068, 0.1067, 0.1067, 0.1065, 0.1064, 0.1064, 0.1066, 0.1067, 0.1067, 0.1067, 0.1067, 0.1066, 0.1066, 0.1066, 0.1067, 0.1067, 0.1066, 0.1066, 0.1065, 0.1066, 0.1066, 0.1065]): _vg.add([_i], _w, 'REPLACE')
_vg = ob_cube.vertex_groups.new(name='spine.005')
for _i, _w in zip([0, 1, 2, 3, 4, 5, 7, 8, 9, 10, 11, 12, 13, 14, 15, 16, 17, 18, 19, 20, 21, 22, 23, 24, 25, 26, 27, 28, 29, 30, 31, 32, 33, 34, 35, 36, 37, 38, 39, 40, 41, 42, 43, 44, 45, 46, 47, 48, 49, 50, 51, 52, 53, 54, 55, 56, 57, 58, 59, 60, 61, 62, 63, 64, 65, 66, 67, 68, 69, 70, 71, 72, 73, 74, 75, 76, 168, 169, 170, 171, 172, 173, 174, 175, 176, 177, 178, 179, 180, 181, 182, 183, 184, 185, 186, 187, 188, 189, 190, 191, 192, 193, 194, 195, 196, 197, 198, 199, 200, 201, 202, 203], [0.9044, 0.9734, 0.5711, 0.9306, 0.8326, 0.9672, 0.909, 0.8455, 0.9723, 0.9644, 0.5082, 0.8613, 0.961, 0.9364, 0.9507, 0.7405, 0.8932, 0.8933, 0.8934, 0.8933, 0.8935, 0.8935, 0.8935, 0.8938, 0.8935, 0.8934, 0.8936, 0.8935, 0.8934, 0.8933, 0.8934, 0.8934, 0.8932, 0.8933, 0.8933, 0.8934, 0.8933, 0.8933, 0.8934, 0.8933, 0.8933, 0.8934, 1.0, 1.0, 1.0, 1.0, 1.0, 1.0, 1.0, 1.0, 1.0, 1.0, 1.0, 1.0, 1.0, 1.0, 1.0, 1.0, 1.0, 1.0, 1.0, 1.0, 1.0, 1.0, 1.0, 1.0, 1.0, 1.0, 1.0, 1.0, 1.0, 1.0, 1.0, 1.0, 1.0, 1.0, 0.8934, 0.8933, 0.8932, 0.8934, 0.8934, 0.8932, 0.8932, 0.8934, 0.8937, 0.8935, 0.8934, 0.8933, 0.8933, 0.8933, 0.8932, 0.8933, 0.8933, 0.8935, 0.8937, 0.8936, 0.8934, 0.8934, 0.8933, 0.8933, 0.8933, 0.8934, 0.8934, 0.8934, 0.8933, 0.8933, 0.8934, 0.8935, 0.8935, 0.8934, 0.8935, 0.8935]): _vg.add([_i], _w, 'REPLACE')
_vg = ob_cube.vertex_groups.new(name='upper_arm.L')
for _i, _w in zip([77, 83, 85, 88, 90, 91, 93, 96, 98, 99, 103, 104, 106, 109, 111, 112, 114, 119, 120, 123, 124, 131, 132, 140, 141, 143, 147, 152, 162, 163, 164, 165, 166, 167], [0.809, 0.8195, 0.2149, 0.2691, 0.1068, 0.09425, 0.03624, 0.0003837, 0.2395, 0.8801, 0.8227, 0.2688, 0.7794, 0.007383, 0.2483, 0.09672, 0.03449, 0.09886, 0.08726, 0.2162, 0.2543, 0.8531, 0.01763, 0.2625, 0.0922, 0.888, 0.2611, 0.8806, 0.05007, 0.0739, 0.002015, 0.1094, 0.06968, 0.05378]): _vg.add([_i], _w, 'REPLACE')
_vg = ob_cube.vertex_groups.new(name='forearm.L')
for _i, _w in zip([77, 83, 99, 103, 106, 131, 143, 152, 162, 163, 164, 165, 166, 167], [0.07114, 0.04091, 0.05475, 0.04163, 0.06122, 0.06234, 0.04826, 0.04786, 0.945, 0.9165, 0.9719, 0.8722, 0.9211, 0.9413]): _vg.add([_i], _w, 'REPLACE')
_vg = ob_cube.vertex_groups.new(name='upper_arm.R')
_vg = ob_cube.vertex_groups.new(name='forearm.R')
_vg = ob_cube.vertex_groups.new(name='shin.L')
for _i, _w in zip([79, 81, 85, 88, 89, 93, 95, 96, 100, 103, 105, 109, 111, 112, 113, 118, 121, 122, 123, 125, 126, 127, 138, 140, 146, 148, 156, 157, 158, 159, 160, 161], [0.8172, 0.8663, 0.2134, 0.252, 0.0747, 0.04369, 0.1921, 0.7665, 0.8793, 0.02804, 0.105, 0.8586, 0.2426, 0.103, 0.01999, 0.08403, 0.04169, 0.1659, 0.00516, 0.2162, 0.01749, 0.8489, 0.8946, 0.2479, 0.1107, 0.8754, 0.1326, 0.1046, 0.07805, 0.09806, 0.06259, 0.06984]): _vg.add([_i], _w, 'REPLACE')
_vg = ob_cube.vertex_groups.new(name='foot.L')
for _i, _w in zip([79, 81, 96, 100, 109, 127, 138, 148, 156, 157, 158, 159, 160, 161], [0.06827, 0.03268, 0.06882, 0.05525, 0.04787, 0.06712, 0.04377, 0.05468, 0.8455, 0.8809, 0.9135, 0.889, 0.9323, 0.9233]): _vg.add([_i], _w, 'REPLACE')
_vg = ob_cube.vertex_groups.new(name='shin.R')
_vg = ob_cube.vertex_groups.new(name='foot.R')
_m = ob_cube.modifiers.new('Mirror', 'MIRROR')
_m.use_clip = True
_m = ob_cube.modifiers.new('Armature', 'ARMATURE')
_m.object = ob_metarig
ob_metarig.location = (-2.216e-16, -0.3175, -0.998)
ob_metarig.scale = (7.737, 7.737, 7.737)
ob_metarig.lineart.crease_threshold = 0.0

# ---- collection membership
col_collection.objects.link(ob_cube)
col_collection.objects.link(ob_metarig)

# ---- scene / render settings (as saved in the file)
scene.frame_start = 1; scene.frame_end = 250; scene.frame_set(1)
scene.render.engine = 'BLENDER_EEVEE_NEXT'
scene.cycles.use_denoising = False
scene.cycles.samples = 128
scene.cycles.sampling_pattern = 'TABULATED_SOBOL'
scene.cycles.use_adaptive_sampling = False
scene.cycles.use_light_tree = False
scene.view_settings.view_transform = 'Filmic'
bpy.context.view_layer.update()

# ---- added for rendering (the .blend has no active camera and no usable light): camera, sun
cam_auto = bpy.data.cameras.new('AutoCamera')
cam_auto.lens = 50.0
cam_auto.sensor_width = 36.0
cam_auto.clip_end = 1000.0
ob_auto_camera = bpy.data.objects.new('AutoCamera', cam_auto)
scene.collection.objects.link(ob_auto_camera)
ob_auto_camera.location = (7.53592, -9.94871, 8.18421)
ob_auto_camera.rotation_euler = (1.09748, -7.21219e-08, 0.694738)
scene.camera = ob_auto_camera
light_auto_sun = bpy.data.lights.new('AutoSun', 'SUN')
light_auto_sun.energy = 3.0
light_auto_sun.angle = 0.0523599
ob_auto_sun = bpy.data.objects.new('AutoSun', light_auto_sun)
scene.collection.objects.link(ob_auto_sun)
ob_auto_sun.rotation_euler = (0.872665, 0.174533, 0.523599)
bpy.context.view_layer.update()

